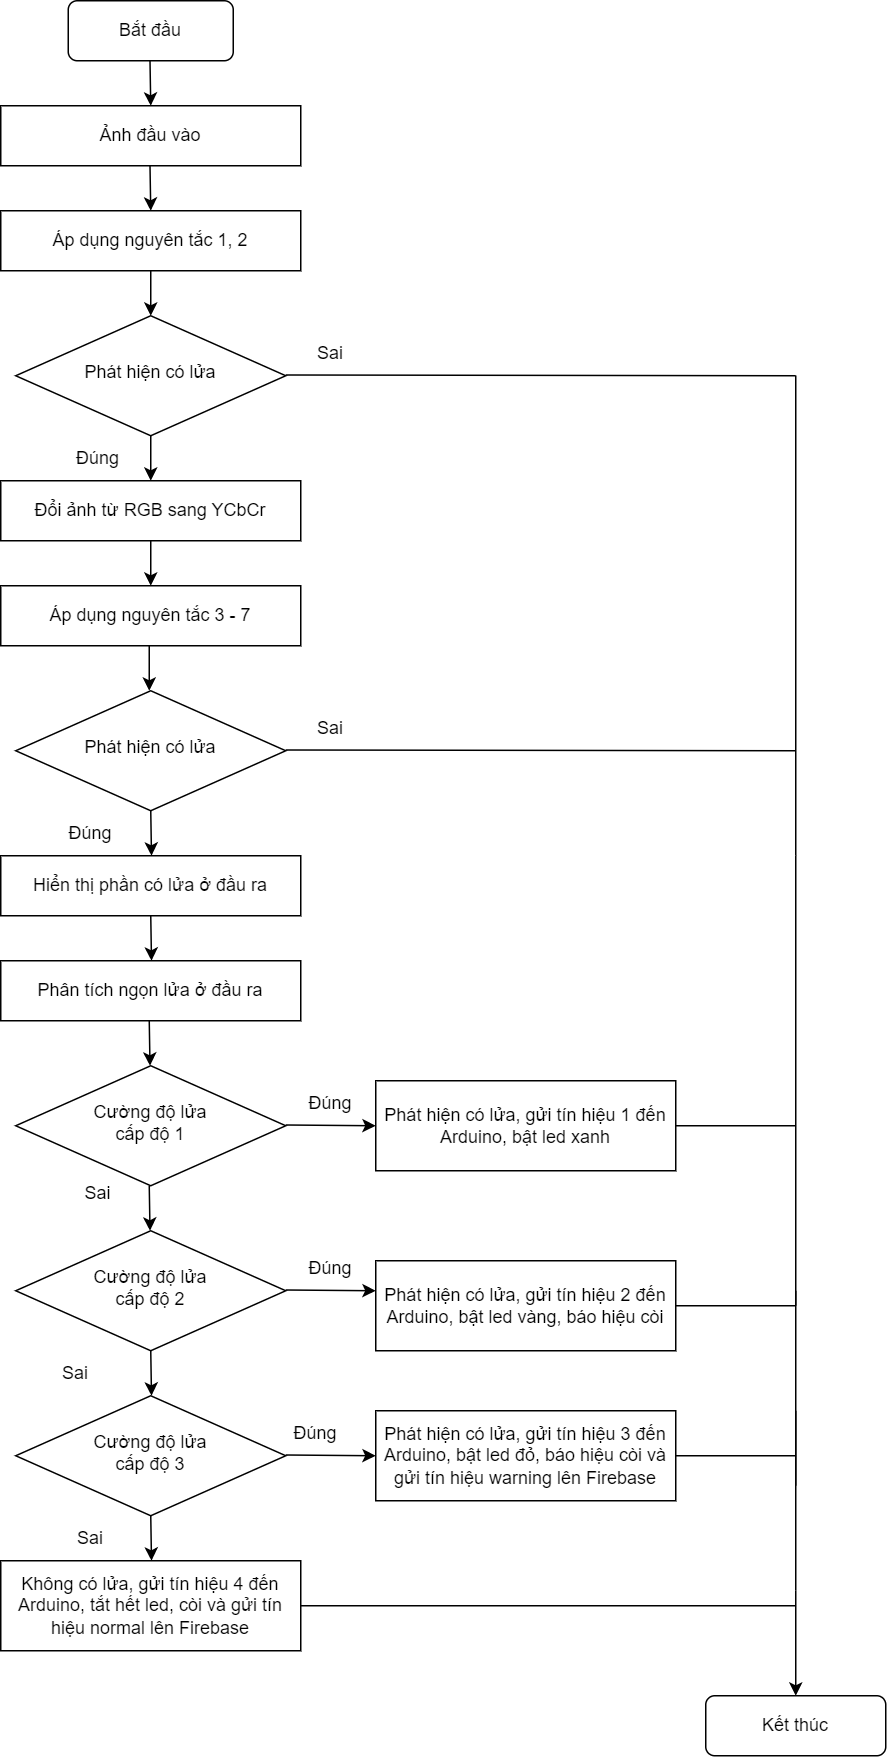

The diagram above was exported from draw.io. Its source (the exported page's mxGraphModel, read from the mxfile embedded in the PNG):
<mxGraphModel dx="1050" dy="491" grid="1" gridSize="10" guides="1" tooltips="1" connect="1" arrows="1" fold="1" page="1" pageScale="1" pageWidth="1169" pageHeight="1654" math="0" shadow="0">
  <root>
    <mxCell id="WIyWlLk6GJQsqaUBKTNV-0" />
    <mxCell id="WIyWlLk6GJQsqaUBKTNV-1" parent="WIyWlLk6GJQsqaUBKTNV-0" />
    <mxCell id="WIyWlLk6GJQsqaUBKTNV-3" value="Ảnh đầu vào" style="rounded=0;whiteSpace=wrap;html=1;fontSize=12;glass=0;strokeWidth=1;shadow=0;" parent="WIyWlLk6GJQsqaUBKTNV-1" vertex="1">
      <mxGeometry x="230" y="220" width="200" height="40" as="geometry" />
    </mxCell>
    <mxCell id="WIyWlLk6GJQsqaUBKTNV-6" value="Phát hiện có lửa" style="rhombus;whiteSpace=wrap;html=1;shadow=0;fontFamily=Helvetica;fontSize=12;align=center;strokeWidth=1;spacing=6;spacingTop=-4;" parent="WIyWlLk6GJQsqaUBKTNV-1" vertex="1">
      <mxGeometry x="240" y="360" width="180" height="80" as="geometry" />
    </mxCell>
    <mxCell id="A7lexPRz0GB3suoTUFyX-0" value="Áp dụng nguyên tắc 1, 2" style="rounded=0;whiteSpace=wrap;html=1;fontSize=12;glass=0;strokeWidth=1;shadow=0;" parent="WIyWlLk6GJQsqaUBKTNV-1" vertex="1">
      <mxGeometry x="230" y="290" width="200" height="40" as="geometry" />
    </mxCell>
    <mxCell id="A7lexPRz0GB3suoTUFyX-3" value="" style="endArrow=classic;html=1;rounded=0;" parent="WIyWlLk6GJQsqaUBKTNV-1" edge="1">
      <mxGeometry width="50" height="50" relative="1" as="geometry">
        <mxPoint x="329.5" y="260" as="sourcePoint" />
        <mxPoint x="330" y="290" as="targetPoint" />
        <Array as="points">
          <mxPoint x="330" y="260" />
        </Array>
      </mxGeometry>
    </mxCell>
    <mxCell id="A7lexPRz0GB3suoTUFyX-4" value="" style="endArrow=classic;html=1;rounded=0;" parent="WIyWlLk6GJQsqaUBKTNV-1" edge="1">
      <mxGeometry width="50" height="50" relative="1" as="geometry">
        <mxPoint x="330" y="330" as="sourcePoint" />
        <mxPoint x="330" y="360" as="targetPoint" />
      </mxGeometry>
    </mxCell>
    <mxCell id="A7lexPRz0GB3suoTUFyX-5" value="Đổi ảnh từ RGB sang YCbCr" style="rounded=0;whiteSpace=wrap;html=1;fontSize=12;glass=0;strokeWidth=1;shadow=0;" parent="WIyWlLk6GJQsqaUBKTNV-1" vertex="1">
      <mxGeometry x="230" y="470" width="200" height="40" as="geometry" />
    </mxCell>
    <mxCell id="A7lexPRz0GB3suoTUFyX-6" value="" style="endArrow=classic;html=1;rounded=0;" parent="WIyWlLk6GJQsqaUBKTNV-1" edge="1">
      <mxGeometry width="50" height="50" relative="1" as="geometry">
        <mxPoint x="330" y="440" as="sourcePoint" />
        <mxPoint x="330" y="470" as="targetPoint" />
        <Array as="points">
          <mxPoint x="329.5" y="440" />
        </Array>
      </mxGeometry>
    </mxCell>
    <mxCell id="A7lexPRz0GB3suoTUFyX-7" value="Áp dụng nguyên tắc 3 - 7" style="rounded=0;whiteSpace=wrap;html=1;fontSize=12;glass=0;strokeWidth=1;shadow=0;" parent="WIyWlLk6GJQsqaUBKTNV-1" vertex="1">
      <mxGeometry x="230" y="540" width="200" height="40" as="geometry" />
    </mxCell>
    <mxCell id="A7lexPRz0GB3suoTUFyX-10" value="Phát hiện có lửa" style="rhombus;whiteSpace=wrap;html=1;shadow=0;fontFamily=Helvetica;fontSize=12;align=center;strokeWidth=1;spacing=6;spacingTop=-4;" parent="WIyWlLk6GJQsqaUBKTNV-1" vertex="1">
      <mxGeometry x="240" y="610" width="180" height="80" as="geometry" />
    </mxCell>
    <mxCell id="A7lexPRz0GB3suoTUFyX-12" value="Hiển thị phần có lửa ở đầu ra" style="rounded=0;whiteSpace=wrap;html=1;fontSize=12;glass=0;strokeWidth=1;shadow=0;" parent="WIyWlLk6GJQsqaUBKTNV-1" vertex="1">
      <mxGeometry x="230" y="720" width="200" height="40" as="geometry" />
    </mxCell>
    <mxCell id="A7lexPRz0GB3suoTUFyX-14" value="" style="endArrow=none;html=1;rounded=0;" parent="WIyWlLk6GJQsqaUBKTNV-1" edge="1">
      <mxGeometry width="50" height="50" relative="1" as="geometry">
        <mxPoint x="420" y="399.5" as="sourcePoint" />
        <mxPoint x="760" y="400" as="targetPoint" />
      </mxGeometry>
    </mxCell>
    <mxCell id="A7lexPRz0GB3suoTUFyX-15" value="" style="endArrow=none;html=1;rounded=0;" parent="WIyWlLk6GJQsqaUBKTNV-1" edge="1">
      <mxGeometry width="50" height="50" relative="1" as="geometry">
        <mxPoint x="420" y="649.5" as="sourcePoint" />
        <mxPoint x="760" y="650" as="targetPoint" />
      </mxGeometry>
    </mxCell>
    <mxCell id="A7lexPRz0GB3suoTUFyX-16" value="" style="endArrow=none;html=1;rounded=0;" parent="WIyWlLk6GJQsqaUBKTNV-1" edge="1">
      <mxGeometry width="50" height="50" relative="1" as="geometry">
        <mxPoint x="760" y="720" as="sourcePoint" />
        <mxPoint x="760" y="400" as="targetPoint" />
        <Array as="points">
          <mxPoint x="760" y="630" />
        </Array>
      </mxGeometry>
    </mxCell>
    <mxCell id="A7lexPRz0GB3suoTUFyX-19" value="Sai" style="text;html=1;strokeColor=none;fillColor=none;align=center;verticalAlign=middle;whiteSpace=wrap;rounded=0;glass=0;sketch=0;" parent="WIyWlLk6GJQsqaUBKTNV-1" vertex="1">
      <mxGeometry x="420" y="620" width="60" height="30" as="geometry" />
    </mxCell>
    <mxCell id="A7lexPRz0GB3suoTUFyX-20" value="Sai" style="text;html=1;strokeColor=none;fillColor=none;align=center;verticalAlign=middle;whiteSpace=wrap;rounded=0;glass=0;sketch=0;" parent="WIyWlLk6GJQsqaUBKTNV-1" vertex="1">
      <mxGeometry x="420" y="370" width="60" height="30" as="geometry" />
    </mxCell>
    <mxCell id="A7lexPRz0GB3suoTUFyX-21" value="Đúng" style="text;html=1;strokeColor=none;fillColor=none;align=center;verticalAlign=middle;whiteSpace=wrap;rounded=0;glass=0;sketch=0;" parent="WIyWlLk6GJQsqaUBKTNV-1" vertex="1">
      <mxGeometry x="260" y="440" width="70" height="30" as="geometry" />
    </mxCell>
    <mxCell id="A7lexPRz0GB3suoTUFyX-22" value="Đúng" style="text;html=1;strokeColor=none;fillColor=none;align=center;verticalAlign=middle;whiteSpace=wrap;rounded=0;glass=0;sketch=0;" parent="WIyWlLk6GJQsqaUBKTNV-1" vertex="1">
      <mxGeometry x="260" y="690" width="60" height="30" as="geometry" />
    </mxCell>
    <mxCell id="A7lexPRz0GB3suoTUFyX-24" value="Bắt đầu" style="rounded=1;whiteSpace=wrap;html=1;glass=0;sketch=0;" parent="WIyWlLk6GJQsqaUBKTNV-1" vertex="1">
      <mxGeometry x="275" y="150" width="110" height="40" as="geometry" />
    </mxCell>
    <mxCell id="A7lexPRz0GB3suoTUFyX-25" value="" style="endArrow=classic;html=1;rounded=0;" parent="WIyWlLk6GJQsqaUBKTNV-1" edge="1">
      <mxGeometry width="50" height="50" relative="1" as="geometry">
        <mxPoint x="329.5" y="190" as="sourcePoint" />
        <mxPoint x="330" y="220" as="targetPoint" />
      </mxGeometry>
    </mxCell>
    <mxCell id="3fQd4WpDqphNpjOuQ899-1" value="Cường độ lửa &lt;br&gt;cấp độ 1" style="rhombus;whiteSpace=wrap;html=1;shadow=0;fontFamily=Helvetica;fontSize=12;align=center;strokeWidth=1;spacing=6;spacingTop=-4;" parent="WIyWlLk6GJQsqaUBKTNV-1" vertex="1">
      <mxGeometry x="240" y="860" width="180" height="80" as="geometry" />
    </mxCell>
    <mxCell id="3fQd4WpDqphNpjOuQ899-3" value="Cường độ lửa &lt;br&gt;cấp độ 2" style="rhombus;whiteSpace=wrap;html=1;shadow=0;fontFamily=Helvetica;fontSize=12;align=center;strokeWidth=1;spacing=6;spacingTop=-4;" parent="WIyWlLk6GJQsqaUBKTNV-1" vertex="1">
      <mxGeometry x="240" y="970" width="180" height="80" as="geometry" />
    </mxCell>
    <mxCell id="3fQd4WpDqphNpjOuQ899-4" value="Cường độ lửa &lt;br&gt;cấp độ 3" style="rhombus;whiteSpace=wrap;html=1;shadow=0;fontFamily=Helvetica;fontSize=12;align=center;strokeWidth=1;spacing=6;spacingTop=-4;" parent="WIyWlLk6GJQsqaUBKTNV-1" vertex="1">
      <mxGeometry x="240" y="1080" width="180" height="80" as="geometry" />
    </mxCell>
    <mxCell id="3fQd4WpDqphNpjOuQ899-7" value="Sai" style="text;html=1;strokeColor=none;fillColor=none;align=center;verticalAlign=middle;whiteSpace=wrap;rounded=0;glass=0;sketch=0;" parent="WIyWlLk6GJQsqaUBKTNV-1" vertex="1">
      <mxGeometry x="265" y="930" width="60" height="30" as="geometry" />
    </mxCell>
    <mxCell id="3fQd4WpDqphNpjOuQ899-8" value="Sai" style="text;html=1;strokeColor=none;fillColor=none;align=center;verticalAlign=middle;whiteSpace=wrap;rounded=0;glass=0;sketch=0;" parent="WIyWlLk6GJQsqaUBKTNV-1" vertex="1">
      <mxGeometry x="250" y="1050" width="60" height="30" as="geometry" />
    </mxCell>
    <mxCell id="3fQd4WpDqphNpjOuQ899-12" value="" style="endArrow=classic;html=1;rounded=0;" parent="WIyWlLk6GJQsqaUBKTNV-1" edge="1">
      <mxGeometry width="50" height="50" relative="1" as="geometry">
        <mxPoint x="420" y="899.5" as="sourcePoint" />
        <mxPoint x="480" y="900" as="targetPoint" />
      </mxGeometry>
    </mxCell>
    <mxCell id="3fQd4WpDqphNpjOuQ899-13" value="" style="endArrow=classic;html=1;rounded=0;" parent="WIyWlLk6GJQsqaUBKTNV-1" edge="1">
      <mxGeometry width="50" height="50" relative="1" as="geometry">
        <mxPoint x="420" y="1009.5" as="sourcePoint" />
        <mxPoint x="480" y="1010" as="targetPoint" />
      </mxGeometry>
    </mxCell>
    <mxCell id="3fQd4WpDqphNpjOuQ899-14" value="" style="endArrow=classic;html=1;rounded=0;" parent="WIyWlLk6GJQsqaUBKTNV-1" edge="1">
      <mxGeometry width="50" height="50" relative="1" as="geometry">
        <mxPoint x="420" y="1119.5" as="sourcePoint" />
        <mxPoint x="480" y="1120" as="targetPoint" />
      </mxGeometry>
    </mxCell>
    <mxCell id="3fQd4WpDqphNpjOuQ899-16" value="Sai" style="text;html=1;strokeColor=none;fillColor=none;align=center;verticalAlign=middle;whiteSpace=wrap;rounded=0;glass=0;sketch=0;" parent="WIyWlLk6GJQsqaUBKTNV-1" vertex="1">
      <mxGeometry x="260" y="1160" width="60" height="30" as="geometry" />
    </mxCell>
    <mxCell id="3fQd4WpDqphNpjOuQ899-17" value="Không có lửa, gửi tín hiệu 4 đến Arduino, tắt hết led, còi và gửi tín hiệu normal lên Firebase" style="rounded=0;whiteSpace=wrap;html=1;fontSize=12;glass=0;strokeWidth=1;shadow=0;" parent="WIyWlLk6GJQsqaUBKTNV-1" vertex="1">
      <mxGeometry x="230" y="1190" width="200" height="60" as="geometry" />
    </mxCell>
    <mxCell id="3fQd4WpDqphNpjOuQ899-18" value="Đúng" style="text;html=1;strokeColor=none;fillColor=none;align=center;verticalAlign=middle;whiteSpace=wrap;rounded=0;glass=0;sketch=0;" parent="WIyWlLk6GJQsqaUBKTNV-1" vertex="1">
      <mxGeometry x="420" y="870" width="60" height="30" as="geometry" />
    </mxCell>
    <mxCell id="3fQd4WpDqphNpjOuQ899-19" value="Đúng" style="text;html=1;strokeColor=none;fillColor=none;align=center;verticalAlign=middle;whiteSpace=wrap;rounded=0;glass=0;sketch=0;" parent="WIyWlLk6GJQsqaUBKTNV-1" vertex="1">
      <mxGeometry x="420" y="980" width="60" height="30" as="geometry" />
    </mxCell>
    <mxCell id="3fQd4WpDqphNpjOuQ899-20" value="Đúng" style="text;html=1;strokeColor=none;fillColor=none;align=center;verticalAlign=middle;whiteSpace=wrap;rounded=0;glass=0;sketch=0;" parent="WIyWlLk6GJQsqaUBKTNV-1" vertex="1">
      <mxGeometry x="410" y="1090" width="60" height="30" as="geometry" />
    </mxCell>
    <mxCell id="3fQd4WpDqphNpjOuQ899-21" value="Phát hiện có lửa, gửi tín hiệu 1 đến Arduino, bật led xanh" style="rounded=0;whiteSpace=wrap;html=1;fontSize=12;glass=0;strokeWidth=1;shadow=0;" parent="WIyWlLk6GJQsqaUBKTNV-1" vertex="1">
      <mxGeometry x="480" y="870" width="200" height="60" as="geometry" />
    </mxCell>
    <mxCell id="3fQd4WpDqphNpjOuQ899-22" value="Phát hiện có lửa, gửi tín hiệu 2 đến Arduino, bật led vàng, báo hiệu còi" style="rounded=0;whiteSpace=wrap;html=1;fontSize=12;glass=0;strokeWidth=1;shadow=0;" parent="WIyWlLk6GJQsqaUBKTNV-1" vertex="1">
      <mxGeometry x="480" y="990" width="200" height="60" as="geometry" />
    </mxCell>
    <mxCell id="3fQd4WpDqphNpjOuQ899-23" value="Phát hiện có lửa, gửi tín hiệu 3 đến Arduino, bật led đỏ, báo hiệu còi và gửi tín hiệu warning lên Firebase" style="rounded=0;whiteSpace=wrap;html=1;fontSize=12;glass=0;strokeWidth=1;shadow=0;" parent="WIyWlLk6GJQsqaUBKTNV-1" vertex="1">
      <mxGeometry x="480" y="1090" width="200" height="60" as="geometry" />
    </mxCell>
    <mxCell id="V_N_Wctu8rt4FxNuakK0-0" value="Phân tích ngọn lửa ở đầu ra" style="rounded=0;whiteSpace=wrap;html=1;fontSize=12;glass=0;strokeWidth=1;shadow=0;" parent="WIyWlLk6GJQsqaUBKTNV-1" vertex="1">
      <mxGeometry x="230" y="790" width="200" height="40" as="geometry" />
    </mxCell>
    <mxCell id="V_N_Wctu8rt4FxNuakK0-3" value="" style="endArrow=none;html=1;rounded=0;exitX=1;exitY=0.5;exitDx=0;exitDy=0;" parent="WIyWlLk6GJQsqaUBKTNV-1" source="3fQd4WpDqphNpjOuQ899-21" edge="1">
      <mxGeometry width="50" height="50" relative="1" as="geometry">
        <mxPoint x="770" y="1020" as="sourcePoint" />
        <mxPoint x="760" y="900" as="targetPoint" />
      </mxGeometry>
    </mxCell>
    <mxCell id="V_N_Wctu8rt4FxNuakK0-4" value="" style="endArrow=none;html=1;rounded=0;" parent="WIyWlLk6GJQsqaUBKTNV-1" edge="1">
      <mxGeometry width="50" height="50" relative="1" as="geometry">
        <mxPoint x="760" y="1020" as="sourcePoint" />
        <mxPoint x="760" y="720" as="targetPoint" />
      </mxGeometry>
    </mxCell>
    <mxCell id="V_N_Wctu8rt4FxNuakK0-5" value="" style="endArrow=none;html=1;rounded=0;exitX=1;exitY=0.5;exitDx=0;exitDy=0;" parent="WIyWlLk6GJQsqaUBKTNV-1" source="3fQd4WpDqphNpjOuQ899-22" edge="1">
      <mxGeometry width="50" height="50" relative="1" as="geometry">
        <mxPoint x="700" y="1170" as="sourcePoint" />
        <mxPoint x="760" y="1020" as="targetPoint" />
      </mxGeometry>
    </mxCell>
    <mxCell id="V_N_Wctu8rt4FxNuakK0-6" value="" style="endArrow=none;html=1;rounded=0;" parent="WIyWlLk6GJQsqaUBKTNV-1" edge="1">
      <mxGeometry width="50" height="50" relative="1" as="geometry">
        <mxPoint x="760" y="1140" as="sourcePoint" />
        <mxPoint x="760" y="1010" as="targetPoint" />
      </mxGeometry>
    </mxCell>
    <mxCell id="V_N_Wctu8rt4FxNuakK0-7" value="" style="endArrow=none;html=1;rounded=0;exitX=1;exitY=0.5;exitDx=0;exitDy=0;" parent="WIyWlLk6GJQsqaUBKTNV-1" source="3fQd4WpDqphNpjOuQ899-23" edge="1">
      <mxGeometry width="50" height="50" relative="1" as="geometry">
        <mxPoint x="740" y="1330" as="sourcePoint" />
        <mxPoint x="760" y="1120" as="targetPoint" />
      </mxGeometry>
    </mxCell>
    <mxCell id="V_N_Wctu8rt4FxNuakK0-8" value="" style="endArrow=none;html=1;rounded=0;" parent="WIyWlLk6GJQsqaUBKTNV-1" edge="1">
      <mxGeometry width="50" height="50" relative="1" as="geometry">
        <mxPoint x="760" y="1210" as="sourcePoint" />
        <mxPoint x="760" y="1090" as="targetPoint" />
      </mxGeometry>
    </mxCell>
    <mxCell id="m0iXIFgt95eSo8Y7oo9--3" value="" style="endArrow=classic;html=1;rounded=0;exitX=0.5;exitY=1;exitDx=0;exitDy=0;" parent="WIyWlLk6GJQsqaUBKTNV-1" source="A7lexPRz0GB3suoTUFyX-5" edge="1">
      <mxGeometry width="50" height="50" relative="1" as="geometry">
        <mxPoint x="340" y="340" as="sourcePoint" />
        <mxPoint x="330" y="540" as="targetPoint" />
      </mxGeometry>
    </mxCell>
    <mxCell id="m0iXIFgt95eSo8Y7oo9--5" value="" style="endArrow=classic;html=1;rounded=0;exitX=0.5;exitY=1;exitDx=0;exitDy=0;" parent="WIyWlLk6GJQsqaUBKTNV-1" edge="1">
      <mxGeometry width="50" height="50" relative="1" as="geometry">
        <mxPoint x="329" y="580" as="sourcePoint" />
        <mxPoint x="329" y="610" as="targetPoint" />
      </mxGeometry>
    </mxCell>
    <mxCell id="m0iXIFgt95eSo8Y7oo9--8" value="" style="endArrow=classic;html=1;rounded=0;" parent="WIyWlLk6GJQsqaUBKTNV-1" edge="1">
      <mxGeometry width="50" height="50" relative="1" as="geometry">
        <mxPoint x="329" y="830" as="sourcePoint" />
        <mxPoint x="329.5" y="860" as="targetPoint" />
        <Array as="points">
          <mxPoint x="329.5" y="830" />
        </Array>
      </mxGeometry>
    </mxCell>
    <mxCell id="m0iXIFgt95eSo8Y7oo9--9" value="" style="endArrow=classic;html=1;rounded=0;" parent="WIyWlLk6GJQsqaUBKTNV-1" edge="1">
      <mxGeometry width="50" height="50" relative="1" as="geometry">
        <mxPoint x="330" y="690" as="sourcePoint" />
        <mxPoint x="330.5" y="720" as="targetPoint" />
        <Array as="points">
          <mxPoint x="330.5" y="690" />
        </Array>
      </mxGeometry>
    </mxCell>
    <mxCell id="m0iXIFgt95eSo8Y7oo9--10" value="" style="endArrow=classic;html=1;rounded=0;" parent="WIyWlLk6GJQsqaUBKTNV-1" edge="1">
      <mxGeometry width="50" height="50" relative="1" as="geometry">
        <mxPoint x="330" y="760" as="sourcePoint" />
        <mxPoint x="330.5" y="790" as="targetPoint" />
        <Array as="points">
          <mxPoint x="330.5" y="760" />
        </Array>
      </mxGeometry>
    </mxCell>
    <mxCell id="m0iXIFgt95eSo8Y7oo9--11" value="" style="endArrow=classic;html=1;rounded=0;" parent="WIyWlLk6GJQsqaUBKTNV-1" edge="1">
      <mxGeometry width="50" height="50" relative="1" as="geometry">
        <mxPoint x="329" y="940" as="sourcePoint" />
        <mxPoint x="329.5" y="970" as="targetPoint" />
        <Array as="points">
          <mxPoint x="329.5" y="940" />
        </Array>
      </mxGeometry>
    </mxCell>
    <mxCell id="m0iXIFgt95eSo8Y7oo9--12" value="" style="endArrow=classic;html=1;rounded=0;" parent="WIyWlLk6GJQsqaUBKTNV-1" edge="1">
      <mxGeometry width="50" height="50" relative="1" as="geometry">
        <mxPoint x="330" y="1050" as="sourcePoint" />
        <mxPoint x="330.5" y="1080" as="targetPoint" />
        <Array as="points">
          <mxPoint x="330.5" y="1050" />
        </Array>
      </mxGeometry>
    </mxCell>
    <mxCell id="m0iXIFgt95eSo8Y7oo9--13" value="" style="endArrow=classic;html=1;rounded=0;" parent="WIyWlLk6GJQsqaUBKTNV-1" edge="1">
      <mxGeometry width="50" height="50" relative="1" as="geometry">
        <mxPoint x="330" y="1160" as="sourcePoint" />
        <mxPoint x="330.5" y="1190" as="targetPoint" />
        <Array as="points">
          <mxPoint x="330.5" y="1160" />
        </Array>
      </mxGeometry>
    </mxCell>
    <mxCell id="VQVOZUFvE85DX8GjqD94-0" value="Kết thúc" style="rounded=1;whiteSpace=wrap;html=1;glass=0;sketch=0;" vertex="1" parent="WIyWlLk6GJQsqaUBKTNV-1">
      <mxGeometry x="700" y="1280" width="120" height="40" as="geometry" />
    </mxCell>
    <mxCell id="VQVOZUFvE85DX8GjqD94-4" value="" style="endArrow=classic;html=1;rounded=0;entryX=0.5;entryY=0;entryDx=0;entryDy=0;" edge="1" parent="WIyWlLk6GJQsqaUBKTNV-1" target="VQVOZUFvE85DX8GjqD94-0">
      <mxGeometry width="50" height="50" relative="1" as="geometry">
        <mxPoint x="760" y="1210" as="sourcePoint" />
        <mxPoint x="660" y="1220" as="targetPoint" />
      </mxGeometry>
    </mxCell>
    <mxCell id="VQVOZUFvE85DX8GjqD94-5" value="" style="endArrow=none;html=1;rounded=0;exitX=1;exitY=0.5;exitDx=0;exitDy=0;" edge="1" parent="WIyWlLk6GJQsqaUBKTNV-1" source="3fQd4WpDqphNpjOuQ899-17">
      <mxGeometry width="50" height="50" relative="1" as="geometry">
        <mxPoint x="530" y="1240" as="sourcePoint" />
        <mxPoint x="760" y="1220" as="targetPoint" />
      </mxGeometry>
    </mxCell>
  </root>
</mxGraphModel>